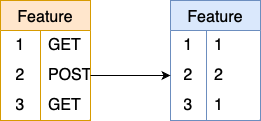

The diagram above was exported from draw.io. Its source (the exported page's mxGraphModel, read from the mxfile embedded in the PNG):
<mxGraphModel dx="1026" dy="692" grid="1" gridSize="10" guides="1" tooltips="1" connect="1" arrows="1" fold="1" page="1" pageScale="1" pageWidth="827" pageHeight="1169" math="0" shadow="0">
  <root>
    <mxCell id="0" />
    <mxCell id="1" parent="0" />
    <mxCell id="y-2ywJ-4SNQpjJ_aomBK-15" value="Feature" style="shape=table;startSize=30;container=1;collapsible=0;childLayout=tableLayout;fixedRows=1;rowLines=0;fontStyle=0;strokeColor=#d79b00;fontSize=16;fillColor=#ffe6cc;" vertex="1" parent="1">
      <mxGeometry x="150" y="400" width="90" height="120" as="geometry" />
    </mxCell>
    <mxCell id="y-2ywJ-4SNQpjJ_aomBK-16" value="" style="shape=tableRow;horizontal=0;startSize=0;swimlaneHead=0;swimlaneBody=0;top=0;left=0;bottom=0;right=0;collapsible=0;dropTarget=0;fillColor=none;points=[[0,0.5],[1,0.5]];portConstraint=eastwest;strokeColor=inherit;fontSize=16;" vertex="1" parent="y-2ywJ-4SNQpjJ_aomBK-15">
      <mxGeometry y="30" width="90" height="30" as="geometry" />
    </mxCell>
    <mxCell id="y-2ywJ-4SNQpjJ_aomBK-17" value="1" style="shape=partialRectangle;html=1;whiteSpace=wrap;connectable=0;fillColor=none;top=0;left=0;bottom=0;right=0;overflow=hidden;pointerEvents=1;strokeColor=inherit;fontSize=16;" vertex="1" parent="y-2ywJ-4SNQpjJ_aomBK-16">
      <mxGeometry width="40" height="30" as="geometry">
        <mxRectangle width="40" height="30" as="alternateBounds" />
      </mxGeometry>
    </mxCell>
    <mxCell id="y-2ywJ-4SNQpjJ_aomBK-18" value="GET" style="shape=partialRectangle;html=1;whiteSpace=wrap;connectable=0;fillColor=none;top=0;left=0;bottom=0;right=0;align=left;spacingLeft=6;overflow=hidden;strokeColor=inherit;fontSize=16;" vertex="1" parent="y-2ywJ-4SNQpjJ_aomBK-16">
      <mxGeometry x="40" width="50" height="30" as="geometry">
        <mxRectangle width="50" height="30" as="alternateBounds" />
      </mxGeometry>
    </mxCell>
    <mxCell id="y-2ywJ-4SNQpjJ_aomBK-19" value="" style="shape=tableRow;horizontal=0;startSize=0;swimlaneHead=0;swimlaneBody=0;top=0;left=0;bottom=0;right=0;collapsible=0;dropTarget=0;fillColor=none;points=[[0,0.5],[1,0.5]];portConstraint=eastwest;strokeColor=inherit;fontSize=16;" vertex="1" parent="y-2ywJ-4SNQpjJ_aomBK-15">
      <mxGeometry y="60" width="90" height="30" as="geometry" />
    </mxCell>
    <mxCell id="y-2ywJ-4SNQpjJ_aomBK-20" value="2" style="shape=partialRectangle;html=1;whiteSpace=wrap;connectable=0;fillColor=none;top=0;left=0;bottom=0;right=0;overflow=hidden;strokeColor=inherit;fontSize=16;" vertex="1" parent="y-2ywJ-4SNQpjJ_aomBK-19">
      <mxGeometry width="40" height="30" as="geometry">
        <mxRectangle width="40" height="30" as="alternateBounds" />
      </mxGeometry>
    </mxCell>
    <mxCell id="y-2ywJ-4SNQpjJ_aomBK-21" value="POST" style="shape=partialRectangle;html=1;whiteSpace=wrap;connectable=0;fillColor=none;top=0;left=0;bottom=0;right=0;align=left;spacingLeft=6;overflow=hidden;strokeColor=inherit;fontSize=16;" vertex="1" parent="y-2ywJ-4SNQpjJ_aomBK-19">
      <mxGeometry x="40" width="50" height="30" as="geometry">
        <mxRectangle width="50" height="30" as="alternateBounds" />
      </mxGeometry>
    </mxCell>
    <mxCell id="y-2ywJ-4SNQpjJ_aomBK-22" value="" style="shape=tableRow;horizontal=0;startSize=0;swimlaneHead=0;swimlaneBody=0;top=0;left=0;bottom=0;right=0;collapsible=0;dropTarget=0;fillColor=none;points=[[0,0.5],[1,0.5]];portConstraint=eastwest;strokeColor=inherit;fontSize=16;" vertex="1" parent="y-2ywJ-4SNQpjJ_aomBK-15">
      <mxGeometry y="90" width="90" height="30" as="geometry" />
    </mxCell>
    <mxCell id="y-2ywJ-4SNQpjJ_aomBK-23" value="3" style="shape=partialRectangle;html=1;whiteSpace=wrap;connectable=0;fillColor=none;top=0;left=0;bottom=0;right=0;overflow=hidden;strokeColor=inherit;fontSize=16;" vertex="1" parent="y-2ywJ-4SNQpjJ_aomBK-22">
      <mxGeometry width="40" height="30" as="geometry">
        <mxRectangle width="40" height="30" as="alternateBounds" />
      </mxGeometry>
    </mxCell>
    <mxCell id="y-2ywJ-4SNQpjJ_aomBK-24" value="GET" style="shape=partialRectangle;html=1;whiteSpace=wrap;connectable=0;fillColor=none;top=0;left=0;bottom=0;right=0;align=left;spacingLeft=6;overflow=hidden;strokeColor=inherit;fontSize=16;" vertex="1" parent="y-2ywJ-4SNQpjJ_aomBK-22">
      <mxGeometry x="40" width="50" height="30" as="geometry">
        <mxRectangle width="50" height="30" as="alternateBounds" />
      </mxGeometry>
    </mxCell>
    <mxCell id="y-2ywJ-4SNQpjJ_aomBK-5" value="Feature" style="shape=table;startSize=30;container=1;collapsible=0;childLayout=tableLayout;fixedRows=1;rowLines=0;fontStyle=0;strokeColor=#6c8ebf;fontSize=16;flipH=1;fillColor=#dae8fc;" vertex="1" parent="1">
      <mxGeometry x="320" y="400" width="90" height="120" as="geometry" />
    </mxCell>
    <mxCell id="y-2ywJ-4SNQpjJ_aomBK-6" value="" style="shape=tableRow;horizontal=0;startSize=0;swimlaneHead=0;swimlaneBody=0;top=0;left=0;bottom=0;right=0;collapsible=0;dropTarget=0;fillColor=none;points=[[0,0.5],[1,0.5]];portConstraint=eastwest;strokeColor=inherit;fontSize=16;" vertex="1" parent="y-2ywJ-4SNQpjJ_aomBK-5">
      <mxGeometry y="30" width="90" height="30" as="geometry" />
    </mxCell>
    <mxCell id="y-2ywJ-4SNQpjJ_aomBK-7" value="1" style="shape=partialRectangle;html=1;whiteSpace=wrap;connectable=0;fillColor=none;top=0;left=0;bottom=0;right=0;overflow=hidden;pointerEvents=1;strokeColor=inherit;fontSize=16;" vertex="1" parent="y-2ywJ-4SNQpjJ_aomBK-6">
      <mxGeometry width="36" height="30" as="geometry">
        <mxRectangle width="36" height="30" as="alternateBounds" />
      </mxGeometry>
    </mxCell>
    <mxCell id="y-2ywJ-4SNQpjJ_aomBK-8" value="1" style="shape=partialRectangle;html=1;whiteSpace=wrap;connectable=0;fillColor=none;top=0;left=0;bottom=0;right=0;align=left;spacingLeft=6;overflow=hidden;strokeColor=inherit;fontSize=16;" vertex="1" parent="y-2ywJ-4SNQpjJ_aomBK-6">
      <mxGeometry x="36" width="54" height="30" as="geometry">
        <mxRectangle width="54" height="30" as="alternateBounds" />
      </mxGeometry>
    </mxCell>
    <mxCell id="y-2ywJ-4SNQpjJ_aomBK-9" value="" style="shape=tableRow;horizontal=0;startSize=0;swimlaneHead=0;swimlaneBody=0;top=0;left=0;bottom=0;right=0;collapsible=0;dropTarget=0;fillColor=none;points=[[0,0.5],[1,0.5]];portConstraint=eastwest;strokeColor=inherit;fontSize=16;" vertex="1" parent="y-2ywJ-4SNQpjJ_aomBK-5">
      <mxGeometry y="60" width="90" height="30" as="geometry" />
    </mxCell>
    <mxCell id="y-2ywJ-4SNQpjJ_aomBK-10" value="2" style="shape=partialRectangle;html=1;whiteSpace=wrap;connectable=0;fillColor=none;top=0;left=0;bottom=0;right=0;overflow=hidden;strokeColor=inherit;fontSize=16;" vertex="1" parent="y-2ywJ-4SNQpjJ_aomBK-9">
      <mxGeometry width="36" height="30" as="geometry">
        <mxRectangle width="36" height="30" as="alternateBounds" />
      </mxGeometry>
    </mxCell>
    <mxCell id="y-2ywJ-4SNQpjJ_aomBK-11" value="2" style="shape=partialRectangle;html=1;whiteSpace=wrap;connectable=0;fillColor=none;top=0;left=0;bottom=0;right=0;align=left;spacingLeft=6;overflow=hidden;strokeColor=inherit;fontSize=16;" vertex="1" parent="y-2ywJ-4SNQpjJ_aomBK-9">
      <mxGeometry x="36" width="54" height="30" as="geometry">
        <mxRectangle width="54" height="30" as="alternateBounds" />
      </mxGeometry>
    </mxCell>
    <mxCell id="y-2ywJ-4SNQpjJ_aomBK-12" value="" style="shape=tableRow;horizontal=0;startSize=0;swimlaneHead=0;swimlaneBody=0;top=0;left=0;bottom=0;right=0;collapsible=0;dropTarget=0;fillColor=none;points=[[0,0.5],[1,0.5]];portConstraint=eastwest;strokeColor=inherit;fontSize=16;" vertex="1" parent="y-2ywJ-4SNQpjJ_aomBK-5">
      <mxGeometry y="90" width="90" height="30" as="geometry" />
    </mxCell>
    <mxCell id="y-2ywJ-4SNQpjJ_aomBK-13" value="3" style="shape=partialRectangle;html=1;whiteSpace=wrap;connectable=0;fillColor=none;top=0;left=0;bottom=0;right=0;overflow=hidden;strokeColor=inherit;fontSize=16;" vertex="1" parent="y-2ywJ-4SNQpjJ_aomBK-12">
      <mxGeometry width="36" height="30" as="geometry">
        <mxRectangle width="36" height="30" as="alternateBounds" />
      </mxGeometry>
    </mxCell>
    <mxCell id="y-2ywJ-4SNQpjJ_aomBK-14" value="1" style="shape=partialRectangle;html=1;whiteSpace=wrap;connectable=0;fillColor=none;top=0;left=0;bottom=0;right=0;align=left;spacingLeft=6;overflow=hidden;strokeColor=inherit;fontSize=16;" vertex="1" parent="y-2ywJ-4SNQpjJ_aomBK-12">
      <mxGeometry x="36" width="54" height="30" as="geometry">
        <mxRectangle width="54" height="30" as="alternateBounds" />
      </mxGeometry>
    </mxCell>
    <mxCell id="y-2ywJ-4SNQpjJ_aomBK-28" style="edgeStyle=orthogonalEdgeStyle;rounded=0;orthogonalLoop=1;jettySize=auto;html=1;exitX=1;exitY=0.5;exitDx=0;exitDy=0;entryX=0;entryY=0.5;entryDx=0;entryDy=0;" edge="1" parent="1" source="y-2ywJ-4SNQpjJ_aomBK-19" target="y-2ywJ-4SNQpjJ_aomBK-9">
      <mxGeometry relative="1" as="geometry" />
    </mxCell>
  </root>
</mxGraphModel>